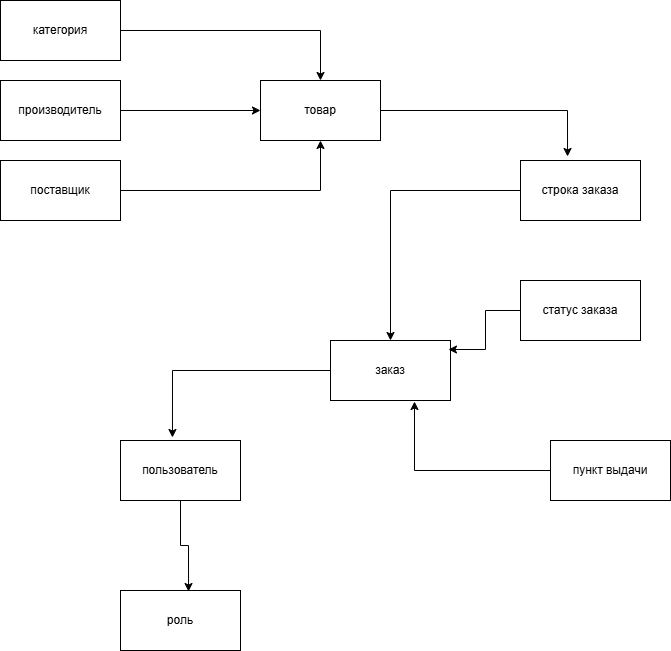

The diagram above was exported from draw.io. Its source (the exported page's mxGraphModel, read from the mxfile embedded in the PNG):
<mxGraphModel dx="1426" dy="849" grid="1" gridSize="10" guides="1" tooltips="1" connect="1" arrows="1" fold="1" page="1" pageScale="1" pageWidth="827" pageHeight="1169" math="0" shadow="0">
  <root>
    <mxCell id="0" />
    <mxCell id="1" parent="0" />
    <mxCell id="bgdjJhF0z42pu78DuyTA-12" style="edgeStyle=orthogonalEdgeStyle;rounded=0;orthogonalLoop=1;jettySize=auto;html=1;" edge="1" parent="1" source="bgdjJhF0z42pu78DuyTA-1" target="bgdjJhF0z42pu78DuyTA-4">
      <mxGeometry relative="1" as="geometry" />
    </mxCell>
    <mxCell id="bgdjJhF0z42pu78DuyTA-1" value="категория" style="rounded=0;whiteSpace=wrap;html=1;" vertex="1" parent="1">
      <mxGeometry x="20" y="80" width="120" height="60" as="geometry" />
    </mxCell>
    <mxCell id="bgdjJhF0z42pu78DuyTA-13" style="edgeStyle=orthogonalEdgeStyle;rounded=0;orthogonalLoop=1;jettySize=auto;html=1;exitX=1;exitY=0.5;exitDx=0;exitDy=0;entryX=0;entryY=0.5;entryDx=0;entryDy=0;" edge="1" parent="1" source="bgdjJhF0z42pu78DuyTA-2" target="bgdjJhF0z42pu78DuyTA-4">
      <mxGeometry relative="1" as="geometry" />
    </mxCell>
    <mxCell id="bgdjJhF0z42pu78DuyTA-2" value="производитель" style="rounded=0;whiteSpace=wrap;html=1;" vertex="1" parent="1">
      <mxGeometry x="20" y="160" width="120" height="60" as="geometry" />
    </mxCell>
    <mxCell id="bgdjJhF0z42pu78DuyTA-14" style="edgeStyle=orthogonalEdgeStyle;rounded=0;orthogonalLoop=1;jettySize=auto;html=1;exitX=1;exitY=0.5;exitDx=0;exitDy=0;entryX=0.5;entryY=1;entryDx=0;entryDy=0;" edge="1" parent="1" source="bgdjJhF0z42pu78DuyTA-3" target="bgdjJhF0z42pu78DuyTA-4">
      <mxGeometry relative="1" as="geometry" />
    </mxCell>
    <mxCell id="bgdjJhF0z42pu78DuyTA-3" value="поставщик" style="rounded=0;whiteSpace=wrap;html=1;" vertex="1" parent="1">
      <mxGeometry x="20" y="240" width="120" height="60" as="geometry" />
    </mxCell>
    <mxCell id="bgdjJhF0z42pu78DuyTA-4" value="товар" style="rounded=0;whiteSpace=wrap;html=1;" vertex="1" parent="1">
      <mxGeometry x="280" y="160" width="120" height="60" as="geometry" />
    </mxCell>
    <mxCell id="bgdjJhF0z42pu78DuyTA-17" style="edgeStyle=orthogonalEdgeStyle;rounded=0;orthogonalLoop=1;jettySize=auto;html=1;exitX=0;exitY=0.5;exitDx=0;exitDy=0;" edge="1" parent="1" source="bgdjJhF0z42pu78DuyTA-5" target="bgdjJhF0z42pu78DuyTA-8">
      <mxGeometry relative="1" as="geometry" />
    </mxCell>
    <mxCell id="bgdjJhF0z42pu78DuyTA-5" value="строка заказа" style="rounded=0;whiteSpace=wrap;html=1;" vertex="1" parent="1">
      <mxGeometry x="540" y="240" width="120" height="60" as="geometry" />
    </mxCell>
    <mxCell id="bgdjJhF0z42pu78DuyTA-6" value="статус заказа" style="rounded=0;whiteSpace=wrap;html=1;" vertex="1" parent="1">
      <mxGeometry x="540" y="360" width="120" height="60" as="geometry" />
    </mxCell>
    <mxCell id="bgdjJhF0z42pu78DuyTA-7" value="пункт выдачи" style="rounded=0;whiteSpace=wrap;html=1;" vertex="1" parent="1">
      <mxGeometry x="570" y="520" width="120" height="60" as="geometry" />
    </mxCell>
    <mxCell id="bgdjJhF0z42pu78DuyTA-8" value="заказ" style="rounded=0;whiteSpace=wrap;html=1;" vertex="1" parent="1">
      <mxGeometry x="350" y="420" width="120" height="60" as="geometry" />
    </mxCell>
    <mxCell id="bgdjJhF0z42pu78DuyTA-9" value="пользователь" style="rounded=0;whiteSpace=wrap;html=1;" vertex="1" parent="1">
      <mxGeometry x="140" y="520" width="120" height="60" as="geometry" />
    </mxCell>
    <mxCell id="bgdjJhF0z42pu78DuyTA-10" value="роль" style="rounded=0;whiteSpace=wrap;html=1;" vertex="1" parent="1">
      <mxGeometry x="140" y="670" width="120" height="60" as="geometry" />
    </mxCell>
    <mxCell id="bgdjJhF0z42pu78DuyTA-15" style="edgeStyle=orthogonalEdgeStyle;rounded=0;orthogonalLoop=1;jettySize=auto;html=1;exitX=1;exitY=0.5;exitDx=0;exitDy=0;entryX=0.392;entryY=-0.067;entryDx=0;entryDy=0;entryPerimeter=0;" edge="1" parent="1" source="bgdjJhF0z42pu78DuyTA-4" target="bgdjJhF0z42pu78DuyTA-5">
      <mxGeometry relative="1" as="geometry" />
    </mxCell>
    <mxCell id="bgdjJhF0z42pu78DuyTA-18" style="edgeStyle=orthogonalEdgeStyle;rounded=0;orthogonalLoop=1;jettySize=auto;html=1;exitX=0;exitY=0.5;exitDx=0;exitDy=0;entryX=0.983;entryY=0.15;entryDx=0;entryDy=0;entryPerimeter=0;" edge="1" parent="1" source="bgdjJhF0z42pu78DuyTA-6" target="bgdjJhF0z42pu78DuyTA-8">
      <mxGeometry relative="1" as="geometry" />
    </mxCell>
    <mxCell id="bgdjJhF0z42pu78DuyTA-19" style="edgeStyle=orthogonalEdgeStyle;rounded=0;orthogonalLoop=1;jettySize=auto;html=1;exitX=0;exitY=0.5;exitDx=0;exitDy=0;entryX=0.7;entryY=1.017;entryDx=0;entryDy=0;entryPerimeter=0;" edge="1" parent="1" source="bgdjJhF0z42pu78DuyTA-7" target="bgdjJhF0z42pu78DuyTA-8">
      <mxGeometry relative="1" as="geometry" />
    </mxCell>
    <mxCell id="bgdjJhF0z42pu78DuyTA-20" style="edgeStyle=orthogonalEdgeStyle;rounded=0;orthogonalLoop=1;jettySize=auto;html=1;exitX=0;exitY=0.5;exitDx=0;exitDy=0;entryX=0.433;entryY=-0.05;entryDx=0;entryDy=0;entryPerimeter=0;" edge="1" parent="1" source="bgdjJhF0z42pu78DuyTA-8" target="bgdjJhF0z42pu78DuyTA-9">
      <mxGeometry relative="1" as="geometry" />
    </mxCell>
    <mxCell id="bgdjJhF0z42pu78DuyTA-21" style="edgeStyle=orthogonalEdgeStyle;rounded=0;orthogonalLoop=1;jettySize=auto;html=1;exitX=0.5;exitY=1;exitDx=0;exitDy=0;entryX=0.567;entryY=0.017;entryDx=0;entryDy=0;entryPerimeter=0;" edge="1" parent="1" source="bgdjJhF0z42pu78DuyTA-9" target="bgdjJhF0z42pu78DuyTA-10">
      <mxGeometry relative="1" as="geometry" />
    </mxCell>
  </root>
</mxGraphModel>